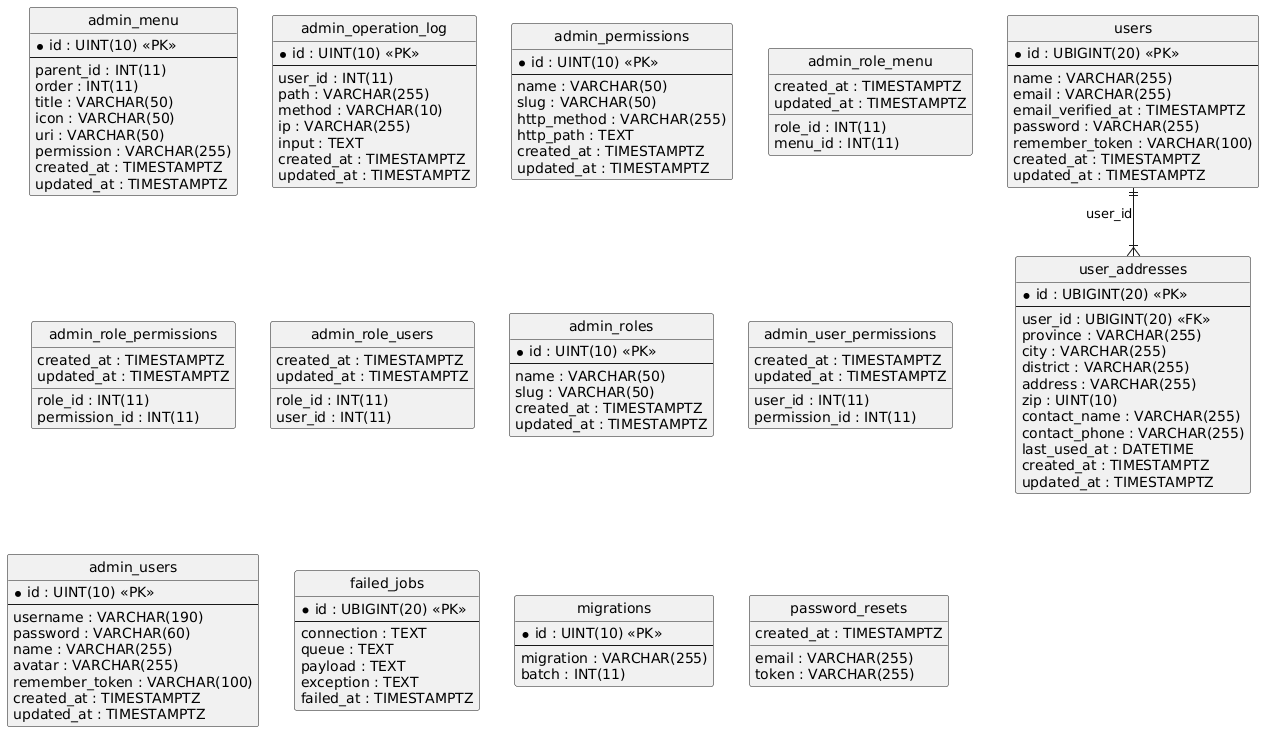

The diagram above was rendered by PlantUML. Its source (embedded in the PNG):
@startuml
hide circle
skinparam linetype ortho

entity "admin_menu" as admin_menu {
  * id : UINT(10) <<PK>>
  --
  parent_id : INT(11)
  order : INT(11)
  title : VARCHAR(50)
  icon : VARCHAR(50)
  uri : VARCHAR(50)
  permission : VARCHAR(255)
  created_at : TIMESTAMPTZ
  updated_at : TIMESTAMPTZ
}

entity "admin_operation_log" as admin_operation_log {
  * id : UINT(10) <<PK>>
  --
  user_id : INT(11)
  path : VARCHAR(255)
  method : VARCHAR(10)
  ip : VARCHAR(255)
  input : TEXT
  created_at : TIMESTAMPTZ
  updated_at : TIMESTAMPTZ
}

entity "admin_permissions" as admin_permissions {
  * id : UINT(10) <<PK>>
  --
  name : VARCHAR(50)
  slug : VARCHAR(50)
  http_method : VARCHAR(255)
  http_path : TEXT
  created_at : TIMESTAMPTZ
  updated_at : TIMESTAMPTZ
}

entity "admin_role_menu" as admin_role_menu {
  role_id : INT(11)
  menu_id : INT(11)
  created_at : TIMESTAMPTZ
  updated_at : TIMESTAMPTZ
}

entity "admin_role_permissions" as admin_role_permissions {
  role_id : INT(11)
  permission_id : INT(11)
  created_at : TIMESTAMPTZ
  updated_at : TIMESTAMPTZ
}

entity "admin_role_users" as admin_role_users {
  role_id : INT(11)
  user_id : INT(11)
  created_at : TIMESTAMPTZ
  updated_at : TIMESTAMPTZ
}

entity "admin_roles" as admin_roles {
  * id : UINT(10) <<PK>>
  --
  name : VARCHAR(50)
  slug : VARCHAR(50)
  created_at : TIMESTAMPTZ
  updated_at : TIMESTAMPTZ
}

entity "admin_user_permissions" as admin_user_permissions {
  user_id : INT(11)
  permission_id : INT(11)
  created_at : TIMESTAMPTZ
  updated_at : TIMESTAMPTZ
}

entity "admin_users" as admin_users {
  * id : UINT(10) <<PK>>
  --
  username : VARCHAR(190)
  password : VARCHAR(60)
  name : VARCHAR(255)
  avatar : VARCHAR(255)
  remember_token : VARCHAR(100)
  created_at : TIMESTAMPTZ
  updated_at : TIMESTAMPTZ
}

entity "failed_jobs" as failed_jobs {
  * id : UBIGINT(20) <<PK>>
  --
  connection : TEXT
  queue : TEXT
  payload : TEXT
  exception : TEXT
  failed_at : TIMESTAMPTZ
}

entity "migrations" as migrations {
  * id : UINT(10) <<PK>>
  --
  migration : VARCHAR(255)
  batch : INT(11)
}

entity "password_resets" as password_resets {
  email : VARCHAR(255)
  token : VARCHAR(255)
  created_at : TIMESTAMPTZ
}

entity "user_addresses" as user_addresses {
  * id : UBIGINT(20) <<PK>>
  --
  user_id : UBIGINT(20) <<FK>>
  province : VARCHAR(255)
  city : VARCHAR(255)
  district : VARCHAR(255)
  address : VARCHAR(255)
  zip : UINT(10)
  contact_name : VARCHAR(255)
  contact_phone : VARCHAR(255)
  last_used_at : DATETIME
  created_at : TIMESTAMPTZ
  updated_at : TIMESTAMPTZ
}

entity "users" as users {
  * id : UBIGINT(20) <<PK>>
  --
  name : VARCHAR(255)
  email : VARCHAR(255)
  email_verified_at : TIMESTAMPTZ
  password : VARCHAR(255)
  remember_token : VARCHAR(100)
  created_at : TIMESTAMPTZ
  updated_at : TIMESTAMPTZ
}

users ||--|{ user_addresses : "user_id"
@enduml